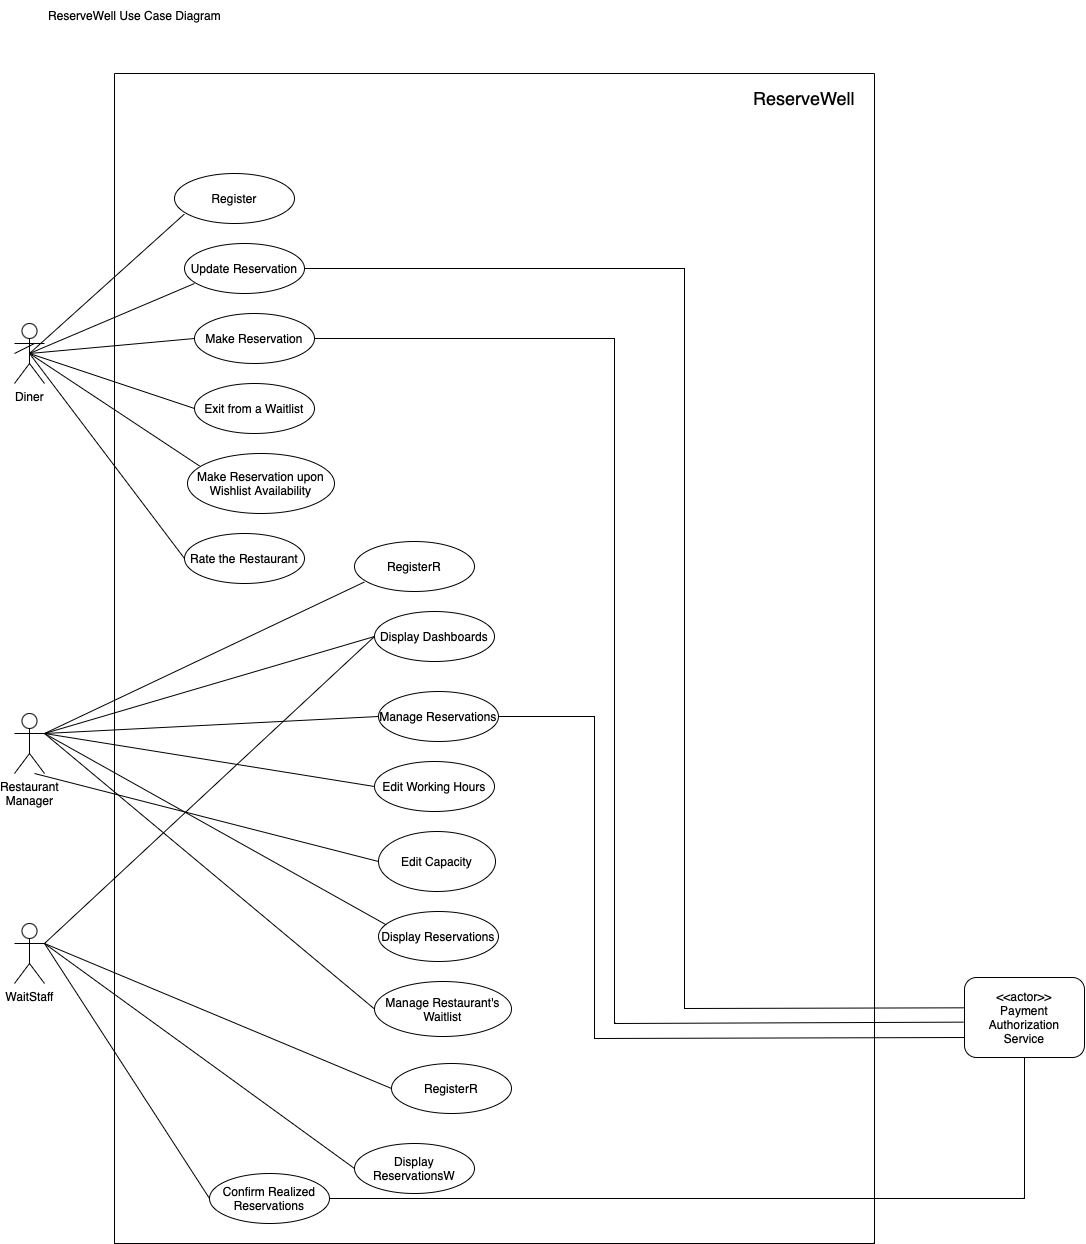

The diagram above was exported from draw.io. Its source (the exported page's mxGraphModel, read from the mxfile embedded in the PNG):
<mxGraphModel dx="1263" dy="2020" grid="1" gridSize="10" guides="1" tooltips="1" connect="1" arrows="1" fold="1" page="1" pageScale="1" pageWidth="827" pageHeight="1169" math="0" shadow="0">
  <root>
    <mxCell id="0" />
    <mxCell id="1" parent="0" />
    <mxCell id="_iOD_FwxWWHkL_bR_-TL-17" value="" style="endArrow=none;html=1;rounded=0;exitX=0.5;exitY=0.5;exitDx=0;exitDy=0;exitPerimeter=0;" parent="1" source="_iOD_FwxWWHkL_bR_-TL-1" edge="1">
      <mxGeometry width="50" height="50" relative="1" as="geometry">
        <mxPoint x="40" y="260" as="sourcePoint" />
        <mxPoint x="200" y="200" as="targetPoint" />
      </mxGeometry>
    </mxCell>
    <mxCell id="_iOD_FwxWWHkL_bR_-TL-25" value="" style="endArrow=none;html=1;rounded=0;entryX=0;entryY=0.5;entryDx=0;entryDy=0;exitX=0.5;exitY=0.5;exitDx=0;exitDy=0;exitPerimeter=0;" parent="1" source="_iOD_FwxWWHkL_bR_-TL-1" target="_iOD_FwxWWHkL_bR_-TL-20" edge="1">
      <mxGeometry width="50" height="50" relative="1" as="geometry">
        <mxPoint x="40" y="260" as="sourcePoint" />
        <mxPoint x="184.5999999999999" y="241.07999999999993" as="targetPoint" />
      </mxGeometry>
    </mxCell>
    <mxCell id="_iOD_FwxWWHkL_bR_-TL-30" value="" style="endArrow=none;html=1;rounded=0;entryX=0.083;entryY=0.21;entryDx=0;entryDy=0;entryPerimeter=0;exitX=0.5;exitY=0.5;exitDx=0;exitDy=0;exitPerimeter=0;" parent="1" source="_iOD_FwxWWHkL_bR_-TL-1" target="_iOD_FwxWWHkL_bR_-TL-31" edge="1">
      <mxGeometry width="50" height="50" relative="1" as="geometry">
        <mxPoint x="40" y="260" as="sourcePoint" />
        <mxPoint x="210" y="320" as="targetPoint" />
      </mxGeometry>
    </mxCell>
    <mxCell id="_iOD_FwxWWHkL_bR_-TL-31" value="Make Reservation upon Wishlist Availability" style="ellipse;whiteSpace=wrap;html=1;" parent="1" vertex="1">
      <mxGeometry x="193" y="370" width="147" height="60" as="geometry" />
    </mxCell>
    <mxCell id="_iOD_FwxWWHkL_bR_-TL-34" value="" style="swimlane;startSize=0;" parent="1" vertex="1">
      <mxGeometry x="120" y="-10" width="760" height="1170" as="geometry" />
    </mxCell>
    <mxCell id="_iOD_FwxWWHkL_bR_-TL-5" value="&lt;font style=&quot;font-size: 18px;&quot;&gt;ReserveWell&lt;/font&gt;&lt;br&gt;" style="text;html=1;strokeColor=none;fillColor=none;align=center;verticalAlign=middle;whiteSpace=wrap;rounded=0;" parent="_iOD_FwxWWHkL_bR_-TL-34" vertex="1">
      <mxGeometry x="660" y="10" width="60" height="30" as="geometry" />
    </mxCell>
    <mxCell id="_iOD_FwxWWHkL_bR_-TL-38" value="Rate the Restaurant" style="ellipse;whiteSpace=wrap;html=1;" parent="_iOD_FwxWWHkL_bR_-TL-34" vertex="1">
      <mxGeometry x="70" y="460" width="120" height="50" as="geometry" />
    </mxCell>
    <mxCell id="X5q9TY2TcH909mWz9Nuj-4" value="Display Dashboards" style="ellipse;whiteSpace=wrap;html=1;" parent="_iOD_FwxWWHkL_bR_-TL-34" vertex="1">
      <mxGeometry x="260" y="538" width="120" height="50" as="geometry" />
    </mxCell>
    <mxCell id="X5q9TY2TcH909mWz9Nuj-6" value="Edit Working Hours" style="ellipse;whiteSpace=wrap;html=1;" parent="_iOD_FwxWWHkL_bR_-TL-34" vertex="1">
      <mxGeometry x="260" y="688" width="120" height="50" as="geometry" />
    </mxCell>
    <mxCell id="X5q9TY2TcH909mWz9Nuj-9" value="RegisterR" style="ellipse;whiteSpace=wrap;html=1;" parent="_iOD_FwxWWHkL_bR_-TL-34" vertex="1">
      <mxGeometry x="240" y="468" width="120" height="50" as="geometry" />
    </mxCell>
    <mxCell id="X5q9TY2TcH909mWz9Nuj-10" value="Manage Reservations" style="ellipse;whiteSpace=wrap;html=1;" parent="_iOD_FwxWWHkL_bR_-TL-34" vertex="1">
      <mxGeometry x="264" y="618" width="120" height="50" as="geometry" />
    </mxCell>
    <mxCell id="X5q9TY2TcH909mWz9Nuj-12" value="Edit Capacity" style="ellipse;whiteSpace=wrap;html=1;" parent="_iOD_FwxWWHkL_bR_-TL-34" vertex="1">
      <mxGeometry x="264" y="758" width="117" height="60" as="geometry" />
    </mxCell>
    <mxCell id="X5q9TY2TcH909mWz9Nuj-13" value="Display Reservations" style="ellipse;whiteSpace=wrap;html=1;" parent="_iOD_FwxWWHkL_bR_-TL-34" vertex="1">
      <mxGeometry x="264" y="838" width="120" height="50" as="geometry" />
    </mxCell>
    <mxCell id="X5q9TY2TcH909mWz9Nuj-14" value="Manage Restaurant's Waitlist" style="ellipse;whiteSpace=wrap;html=1;" parent="_iOD_FwxWWHkL_bR_-TL-34" vertex="1">
      <mxGeometry x="260" y="908" width="137" height="55" as="geometry" />
    </mxCell>
    <mxCell id="aBgYs4_gjkA5baY2vK1K-6" value="" style="group" parent="_iOD_FwxWWHkL_bR_-TL-34" vertex="1" connectable="0">
      <mxGeometry x="-15" y="830" width="230" height="120" as="geometry" />
    </mxCell>
    <mxCell id="aBgYs4_gjkA5baY2vK1K-14" value="Display ReservationsW" style="ellipse;whiteSpace=wrap;html=1;" parent="_iOD_FwxWWHkL_bR_-TL-34" vertex="1">
      <mxGeometry x="240" y="1070" width="120" height="50" as="geometry" />
    </mxCell>
    <mxCell id="-jtFz9mQnxMQIyqFn_vw-1" value="Confirm Realized Reservations" style="ellipse;whiteSpace=wrap;html=1;" parent="_iOD_FwxWWHkL_bR_-TL-34" vertex="1">
      <mxGeometry x="95" y="1100" width="120" height="50" as="geometry" />
    </mxCell>
    <mxCell id="Ky3qAekjBct37t4nsQfE-4" value="Exit from a Waitlist" style="ellipse;whiteSpace=wrap;html=1;" parent="_iOD_FwxWWHkL_bR_-TL-34" vertex="1">
      <mxGeometry x="80" y="310" width="120" height="50" as="geometry" />
    </mxCell>
    <mxCell id="_iOD_FwxWWHkL_bR_-TL-20" value="Make Reservation" style="ellipse;whiteSpace=wrap;html=1;" parent="_iOD_FwxWWHkL_bR_-TL-34" vertex="1">
      <mxGeometry x="80" y="240" width="120" height="50" as="geometry" />
    </mxCell>
    <mxCell id="Ky3qAekjBct37t4nsQfE-7" value="RegisterR" style="ellipse;whiteSpace=wrap;html=1;" parent="_iOD_FwxWWHkL_bR_-TL-34" vertex="1">
      <mxGeometry x="277" y="990" width="120" height="50" as="geometry" />
    </mxCell>
    <mxCell id="_iOD_FwxWWHkL_bR_-TL-27" value="" style="group" parent="_iOD_FwxWWHkL_bR_-TL-34" vertex="1" connectable="0">
      <mxGeometry x="-50" y="100" width="240" height="120" as="geometry" />
    </mxCell>
    <mxCell id="_iOD_FwxWWHkL_bR_-TL-14" value="Register" style="ellipse;whiteSpace=wrap;html=1;" parent="_iOD_FwxWWHkL_bR_-TL-27" vertex="1">
      <mxGeometry x="110" width="120" height="50" as="geometry" />
    </mxCell>
    <mxCell id="_iOD_FwxWWHkL_bR_-TL-18" value="Update Reservation" style="ellipse;whiteSpace=wrap;html=1;" parent="_iOD_FwxWWHkL_bR_-TL-27" vertex="1">
      <mxGeometry x="120" y="70" width="120" height="50" as="geometry" />
    </mxCell>
    <mxCell id="_iOD_FwxWWHkL_bR_-TL-39" value="" style="endArrow=none;html=1;rounded=0;entryX=0;entryY=0.5;entryDx=0;entryDy=0;exitX=0.5;exitY=0.5;exitDx=0;exitDy=0;exitPerimeter=0;" parent="1" source="_iOD_FwxWWHkL_bR_-TL-1" target="_iOD_FwxWWHkL_bR_-TL-38" edge="1">
      <mxGeometry width="50" height="50" relative="1" as="geometry">
        <mxPoint x="40" y="260" as="sourcePoint" />
        <mxPoint x="200" y="532" as="targetPoint" />
      </mxGeometry>
    </mxCell>
    <mxCell id="5lrZJyZw9WaMry7IIv5V-1" value="ReserveWell Use Case Diagram" style="text;html=1;align=center;verticalAlign=middle;resizable=0;points=[];autosize=1;strokeColor=none;fillColor=none;" parent="1" vertex="1">
      <mxGeometry x="40" y="-83" width="200" height="30" as="geometry" />
    </mxCell>
    <mxCell id="X5q9TY2TcH909mWz9Nuj-1" value="Restaurant&lt;br&gt;Manager" style="shape=umlActor;verticalLabelPosition=bottom;verticalAlign=top;html=1;outlineConnect=0;" parent="1" vertex="1">
      <mxGeometry x="20" y="630" width="30" height="60" as="geometry" />
    </mxCell>
    <mxCell id="X5q9TY2TcH909mWz9Nuj-3" value="" style="endArrow=none;html=1;rounded=0;entryX=0;entryY=0.5;entryDx=0;entryDy=0;exitX=1;exitY=0.3333333333333333;exitDx=0;exitDy=0;exitPerimeter=0;" parent="1" source="X5q9TY2TcH909mWz9Nuj-1" target="X5q9TY2TcH909mWz9Nuj-6" edge="1">
      <mxGeometry width="50" height="50" relative="1" as="geometry">
        <mxPoint x="40" y="845" as="sourcePoint" />
        <mxPoint x="200" y="785" as="targetPoint" />
      </mxGeometry>
    </mxCell>
    <mxCell id="X5q9TY2TcH909mWz9Nuj-5" value="" style="endArrow=none;html=1;rounded=0;entryX=0;entryY=0.5;entryDx=0;entryDy=0;exitX=1;exitY=0.3333333333333333;exitDx=0;exitDy=0;exitPerimeter=0;" parent="1" source="X5q9TY2TcH909mWz9Nuj-1" target="X5q9TY2TcH909mWz9Nuj-10" edge="1">
      <mxGeometry width="50" height="50" relative="1" as="geometry">
        <mxPoint x="40" y="845" as="sourcePoint" />
        <mxPoint x="184.5999999999999" y="826.0799999999999" as="targetPoint" />
      </mxGeometry>
    </mxCell>
    <mxCell id="X5q9TY2TcH909mWz9Nuj-11" value="" style="endArrow=none;html=1;rounded=0;entryX=0;entryY=0.5;entryDx=0;entryDy=0;" parent="1" target="X5q9TY2TcH909mWz9Nuj-12" edge="1">
      <mxGeometry width="50" height="50" relative="1" as="geometry">
        <mxPoint x="40" y="690" as="sourcePoint" />
        <mxPoint x="210" y="905" as="targetPoint" />
      </mxGeometry>
    </mxCell>
    <mxCell id="X5q9TY2TcH909mWz9Nuj-16" value="" style="endArrow=none;html=1;rounded=0;entryX=0;entryY=0.5;entryDx=0;entryDy=0;exitX=1;exitY=0.3333333333333333;exitDx=0;exitDy=0;exitPerimeter=0;" parent="1" source="X5q9TY2TcH909mWz9Nuj-1" target="X5q9TY2TcH909mWz9Nuj-4" edge="1">
      <mxGeometry width="50" height="50" relative="1" as="geometry">
        <mxPoint x="50" y="855" as="sourcePoint" />
        <mxPoint x="215" y="978" as="targetPoint" />
      </mxGeometry>
    </mxCell>
    <mxCell id="X5q9TY2TcH909mWz9Nuj-17" value="" style="endArrow=none;html=1;rounded=0;entryX=0.067;entryY=0.27;entryDx=0;entryDy=0;entryPerimeter=0;exitX=1;exitY=0.3333333333333333;exitDx=0;exitDy=0;exitPerimeter=0;" parent="1" source="X5q9TY2TcH909mWz9Nuj-1" target="X5q9TY2TcH909mWz9Nuj-13" edge="1">
      <mxGeometry width="50" height="50" relative="1" as="geometry">
        <mxPoint x="50" y="855" as="sourcePoint" />
        <mxPoint x="215" y="978" as="targetPoint" />
      </mxGeometry>
    </mxCell>
    <mxCell id="X5q9TY2TcH909mWz9Nuj-18" value="" style="endArrow=none;html=1;rounded=0;entryX=0;entryY=0.5;entryDx=0;entryDy=0;exitX=1;exitY=0.3333333333333333;exitDx=0;exitDy=0;exitPerimeter=0;" parent="1" source="X5q9TY2TcH909mWz9Nuj-1" target="X5q9TY2TcH909mWz9Nuj-14" edge="1">
      <mxGeometry width="50" height="50" relative="1" as="geometry">
        <mxPoint x="80" y="710" as="sourcePoint" />
        <mxPoint x="200" y="1117" as="targetPoint" />
      </mxGeometry>
    </mxCell>
    <mxCell id="X5q9TY2TcH909mWz9Nuj-8" value="" style="endArrow=none;html=1;rounded=0;entryX=0.083;entryY=0.81;entryDx=0;entryDy=0;entryPerimeter=0;exitX=1;exitY=0.3333333333333333;exitDx=0;exitDy=0;exitPerimeter=0;" parent="1" source="X5q9TY2TcH909mWz9Nuj-1" target="X5q9TY2TcH909mWz9Nuj-9" edge="1">
      <mxGeometry width="50" height="50" relative="1" as="geometry">
        <mxPoint x="40" y="845" as="sourcePoint" />
        <mxPoint x="500" y="745" as="targetPoint" />
      </mxGeometry>
    </mxCell>
    <mxCell id="aBgYs4_gjkA5baY2vK1K-1" value="WaitStaff" style="shape=umlActor;verticalLabelPosition=bottom;verticalAlign=top;html=1;outlineConnect=0;" parent="1" vertex="1">
      <mxGeometry x="20" y="840" width="30" height="60" as="geometry" />
    </mxCell>
    <mxCell id="aBgYs4_gjkA5baY2vK1K-3" value="" style="endArrow=none;html=1;rounded=0;entryX=0;entryY=0.5;entryDx=0;entryDy=0;exitX=1;exitY=0.3333333333333333;exitDx=0;exitDy=0;exitPerimeter=0;" parent="1" source="aBgYs4_gjkA5baY2vK1K-1" target="X5q9TY2TcH909mWz9Nuj-4" edge="1">
      <mxGeometry width="50" height="50" relative="1" as="geometry">
        <mxPoint x="67" y="1037.4" as="sourcePoint" />
        <mxPoint x="227" y="977.4" as="targetPoint" />
      </mxGeometry>
    </mxCell>
    <mxCell id="aBgYs4_gjkA5baY2vK1K-5" value="" style="endArrow=none;html=1;rounded=0;entryX=0;entryY=0.5;entryDx=0;entryDy=0;exitX=1;exitY=0.3333333333333333;exitDx=0;exitDy=0;exitPerimeter=0;" parent="1" source="aBgYs4_gjkA5baY2vK1K-1" target="aBgYs4_gjkA5baY2vK1K-14" edge="1">
      <mxGeometry width="50" height="50" relative="1" as="geometry">
        <mxPoint x="67" y="1037.4" as="sourcePoint" />
        <mxPoint x="217" y="1032.4" as="targetPoint" />
      </mxGeometry>
    </mxCell>
    <mxCell id="aBgYs4_gjkA5baY2vK1K-7" value="" style="endArrow=none;html=1;rounded=0;exitX=1;exitY=0.3333333333333333;exitDx=0;exitDy=0;exitPerimeter=0;entryX=0;entryY=0.5;entryDx=0;entryDy=0;" parent="1" source="aBgYs4_gjkA5baY2vK1K-1" target="Ky3qAekjBct37t4nsQfE-7" edge="1">
      <mxGeometry width="50" height="50" relative="1" as="geometry">
        <mxPoint x="65" y="990" as="sourcePoint" />
        <mxPoint x="60" y="1060" as="targetPoint" />
      </mxGeometry>
    </mxCell>
    <mxCell id="-jtFz9mQnxMQIyqFn_vw-2" value="" style="endArrow=none;html=1;rounded=0;exitX=1;exitY=0.3333333333333333;exitDx=0;exitDy=0;exitPerimeter=0;entryX=0;entryY=0.5;entryDx=0;entryDy=0;" parent="1" source="aBgYs4_gjkA5baY2vK1K-1" target="-jtFz9mQnxMQIyqFn_vw-1" edge="1">
      <mxGeometry width="50" height="50" relative="1" as="geometry">
        <mxPoint x="80" y="1060" as="sourcePoint" />
        <mxPoint x="130" y="1010" as="targetPoint" />
      </mxGeometry>
    </mxCell>
    <mxCell id="CbOdrVqNvQkZTRvMvUvd-1" value="&amp;lt;&amp;lt;actor&amp;gt;&amp;gt;&lt;br&gt;Payment Authorization&lt;br&gt;Service" style="rounded=1;whiteSpace=wrap;html=1;" parent="1" vertex="1">
      <mxGeometry x="970" y="894" width="120" height="80" as="geometry" />
    </mxCell>
    <mxCell id="CbOdrVqNvQkZTRvMvUvd-3" value="" style="endArrow=none;html=1;rounded=0;exitX=1;exitY=0.5;exitDx=0;exitDy=0;entryX=-0.006;entryY=0.558;entryDx=0;entryDy=0;entryPerimeter=0;" parent="1" source="_iOD_FwxWWHkL_bR_-TL-20" target="CbOdrVqNvQkZTRvMvUvd-1" edge="1">
      <mxGeometry width="50" height="50" relative="1" as="geometry">
        <mxPoint x="292.42640687119274" y="342.6776695296635" as="sourcePoint" />
        <mxPoint x="970" y="1010" as="targetPoint" />
        <Array as="points">
          <mxPoint x="620" y="255" />
          <mxPoint x="620" y="940" />
        </Array>
      </mxGeometry>
    </mxCell>
    <mxCell id="CbOdrVqNvQkZTRvMvUvd-4" value="" style="endArrow=none;html=1;rounded=0;entryX=-0.003;entryY=0.379;entryDx=0;entryDy=0;exitX=1;exitY=0.5;exitDx=0;exitDy=0;entryPerimeter=0;" parent="1" source="_iOD_FwxWWHkL_bR_-TL-18" target="CbOdrVqNvQkZTRvMvUvd-1" edge="1">
      <mxGeometry width="50" height="50" relative="1" as="geometry">
        <mxPoint x="320" y="190" as="sourcePoint" />
        <mxPoint x="900" y="700" as="targetPoint" />
        <Array as="points">
          <mxPoint x="690" y="185" />
          <mxPoint x="690" y="925" />
        </Array>
      </mxGeometry>
    </mxCell>
    <mxCell id="CbOdrVqNvQkZTRvMvUvd-6" value="" style="endArrow=none;html=1;rounded=0;exitX=1;exitY=0.5;exitDx=0;exitDy=0;entryX=0;entryY=0.75;entryDx=0;entryDy=0;" parent="1" source="X5q9TY2TcH909mWz9Nuj-10" target="CbOdrVqNvQkZTRvMvUvd-1" edge="1">
      <mxGeometry width="50" height="50" relative="1" as="geometry">
        <mxPoint x="670" y="1080" as="sourcePoint" />
        <mxPoint x="720" y="1030" as="targetPoint" />
        <Array as="points">
          <mxPoint x="600" y="633" />
          <mxPoint x="600" y="955" />
        </Array>
      </mxGeometry>
    </mxCell>
    <mxCell id="CbOdrVqNvQkZTRvMvUvd-7" value="" style="endArrow=none;html=1;rounded=0;exitX=1;exitY=0.5;exitDx=0;exitDy=0;entryX=0.5;entryY=1;entryDx=0;entryDy=0;" parent="1" source="-jtFz9mQnxMQIyqFn_vw-1" target="CbOdrVqNvQkZTRvMvUvd-1" edge="1">
      <mxGeometry width="50" height="50" relative="1" as="geometry">
        <mxPoint x="710" y="1100" as="sourcePoint" />
        <mxPoint x="760" y="1050" as="targetPoint" />
        <Array as="points">
          <mxPoint x="1030" y="1115" />
        </Array>
      </mxGeometry>
    </mxCell>
    <mxCell id="Ky3qAekjBct37t4nsQfE-5" value="" style="endArrow=none;html=1;rounded=0;exitX=0.5;exitY=0.5;exitDx=0;exitDy=0;exitPerimeter=0;entryX=0;entryY=0.5;entryDx=0;entryDy=0;" parent="1" source="_iOD_FwxWWHkL_bR_-TL-1" target="Ky3qAekjBct37t4nsQfE-4" edge="1">
      <mxGeometry width="50" height="50" relative="1" as="geometry">
        <mxPoint x="150" y="330" as="sourcePoint" />
        <mxPoint x="200" y="280" as="targetPoint" />
      </mxGeometry>
    </mxCell>
    <mxCell id="Ky3qAekjBct37t4nsQfE-9" value="" style="endArrow=none;html=1;rounded=0;entryX=0;entryY=0.5;entryDx=0;entryDy=0;" parent="1" target="_iOD_FwxWWHkL_bR_-TL-1" edge="1">
      <mxGeometry width="50" height="50" relative="1" as="geometry">
        <mxPoint x="40" y="260" as="sourcePoint" />
        <mxPoint x="190" y="475" as="targetPoint" />
      </mxGeometry>
    </mxCell>
    <mxCell id="_iOD_FwxWWHkL_bR_-TL-1" value="Diner" style="shape=umlActor;verticalLabelPosition=bottom;verticalAlign=top;html=1;outlineConnect=0;" parent="1" vertex="1">
      <mxGeometry x="20" y="240" width="30" height="60" as="geometry" />
    </mxCell>
    <mxCell id="_iOD_FwxWWHkL_bR_-TL-12" value="" style="endArrow=none;html=1;rounded=0;entryX=0.083;entryY=0.81;entryDx=0;entryDy=0;entryPerimeter=0;exitX=0.5;exitY=0.5;exitDx=0;exitDy=0;exitPerimeter=0;" parent="1" source="_iOD_FwxWWHkL_bR_-TL-1" target="_iOD_FwxWWHkL_bR_-TL-14" edge="1">
      <mxGeometry width="50" height="50" relative="1" as="geometry">
        <mxPoint x="40" y="260" as="sourcePoint" />
        <mxPoint x="500" y="160" as="targetPoint" />
      </mxGeometry>
    </mxCell>
  </root>
</mxGraphModel>